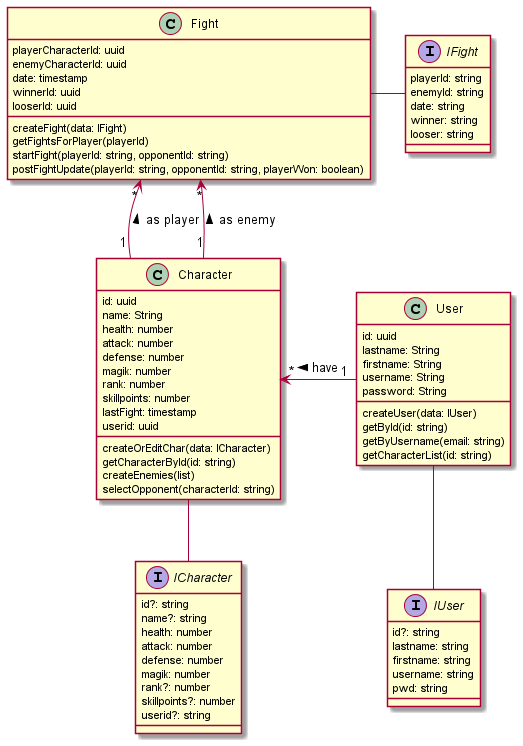

The diagram above was rendered by PlantUML. Its source (embedded in the PNG):
@startuml

Class User {
    id: uuid
    lastname: String
    firstname: String
    username: String
    password: String
    createUser(data: IUser)
    getById(id: string)
    getByUsername(email: string)
    getCharacterList(id: string)
}

Class Character {
    id: uuid
    name: String
    health: number
    attack: number
    defense: number
    magik: number
    rank: number
    skillpoints: number
    lastFight: timestamp
    userid: uuid
    createOrEditChar(data: ICharacter)
    getCharacterById(id: string)
    createEnemies(list)
    selectOpponent(characterId: string)
}

Class Fight {
    playerCharacterId: uuid
    enemyCharacterId: uuid
    date: timestamp
    winnerId: uuid
    looserId: uuid
    createFight(data: IFight)
    getFightsForPlayer(playerId)
    startFight(playerId: string, opponentId: string)
    postFightUpdate(playerId: string, opponentId: string, playerWon: boolean)
}

Interface ICharacter {
    id?: string
    name?: string
    health: number
    attack: number
    defense: number
    magik: number
    rank?: number
    skillpoints?: number
    userid?: string
}

Interface IUser {
    id?: string
    lastname: string
    firstname: string
    username: string
    pwd: string
}

Interface IFight {
    playerId: string
    enemyId: string
    date: string
    winner: string
    looser: string
}

User -down- IUser
Character -down- ICharacter
Fight-IFight
User "1" -left-> "*"Character: > have
Character"1" -up-> "*"Fight: > as player
Character"1" -down-> "*"Fight: > as enemy

@enduml